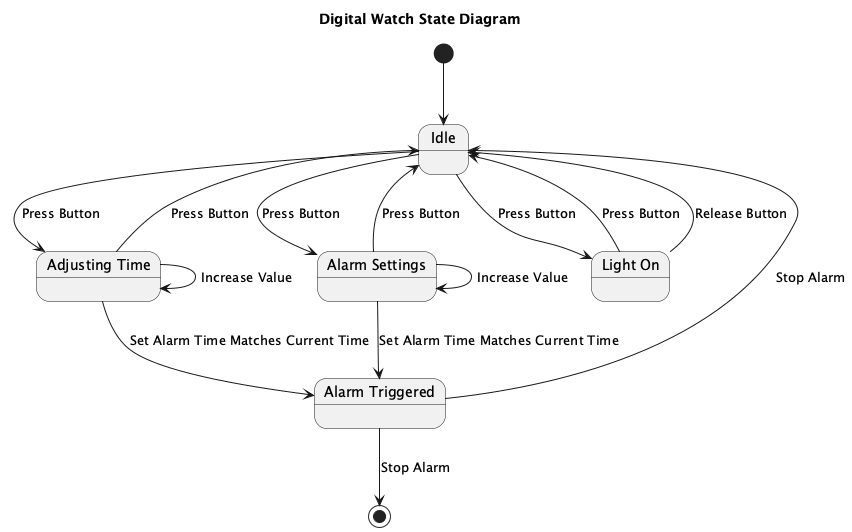

The diagram above was rendered by PlantUML. Its source (embedded in the PNG):
@startuml
title Digital Watch State Diagram

[*] --> Idle

state "Idle" as Idle
state "Adjusting Time" as AdjustingTime
state "Alarm Settings" as AlarmSettings
state "Alarm Triggered" as AlarmTriggered
state "Light On" as LightOn

Idle --> AdjustingTime : Press Button
Idle --> AlarmSettings : Press Button
AdjustingTime --> Idle : Press Button
AlarmSettings --> Idle : Press Button
AdjustingTime --> AdjustingTime : Increase Value
AlarmSettings --> AlarmSettings : Increase Value
AdjustingTime --> AlarmTriggered : Set Alarm Time Matches Current Time
AlarmSettings --> AlarmTriggered : Set Alarm Time Matches Current Time
AlarmTriggered --> Idle : Stop Alarm
LightOn --> Idle : Press Button

AlarmTriggered --> [*] : Stop Alarm

Idle --> LightOn : Press Button
LightOn --> Idle : Release Button

@enduml